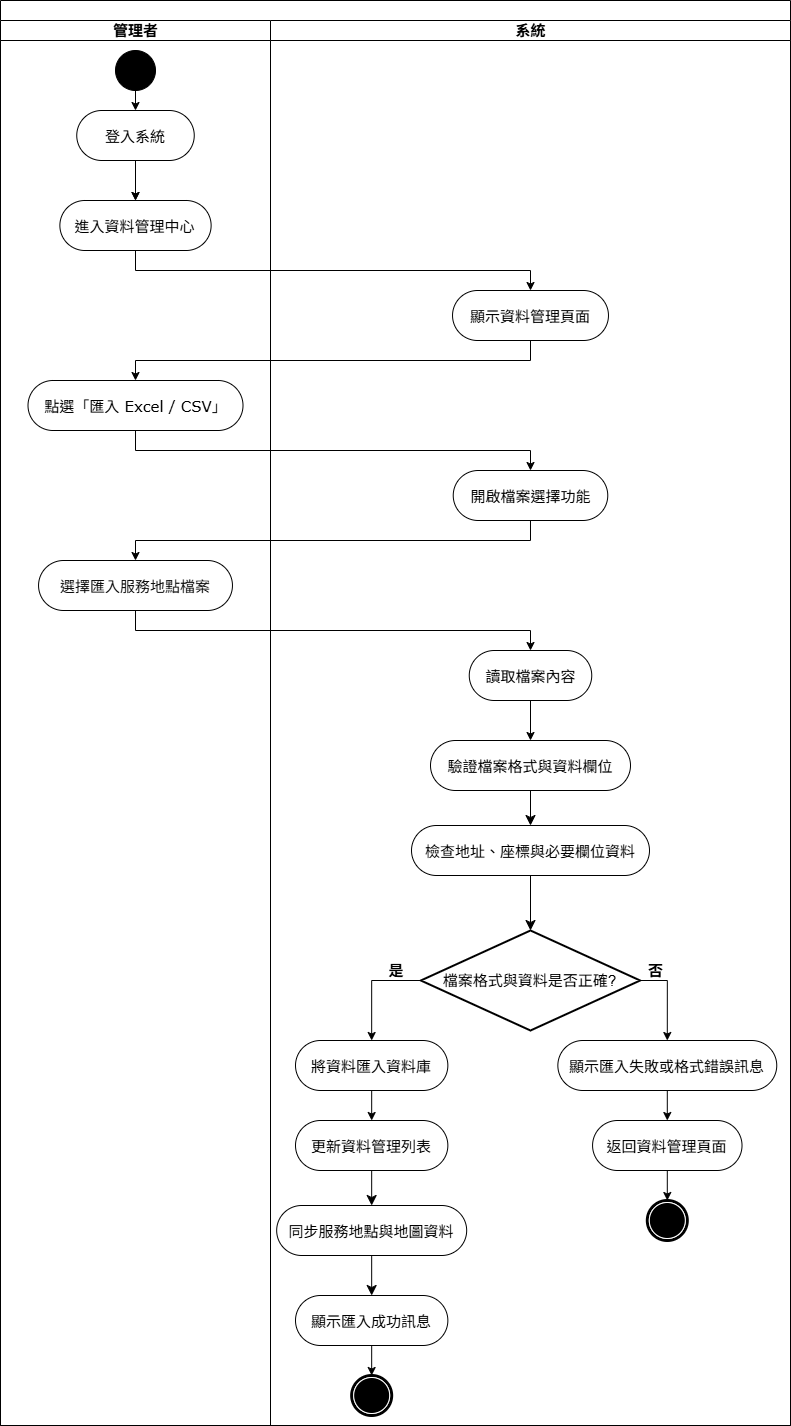

The diagram above was exported from draw.io. Its source (the exported page's mxGraphModel, read from the mxfile embedded in the PNG):
<mxGraphModel dx="2002" dy="1303" grid="0" gridSize="10" guides="1" tooltips="1" connect="1" arrows="1" fold="1" page="0" pageScale="1" pageWidth="850" pageHeight="1100" background="none" math="0" shadow="0">
  <root>
    <mxCell id="1mWsV10wg0aubPp5vNd5-0" />
    <mxCell id="1mWsV10wg0aubPp5vNd5-1" parent="1mWsV10wg0aubPp5vNd5-0" />
    <mxCell id="1mWsV10wg0aubPp5vNd5-2" parent="1mWsV10wg0aubPp5vNd5-1" style="swimlane;html=1;childLayout=stackLayout;startSize=20;rounded=0;shadow=0;comic=0;labelBackgroundColor=none;strokeWidth=1;fontFamily=Verdana;fontSize=14;align=center;" value="" vertex="1">
      <mxGeometry height="1425" width="790" x="30" y="61" as="geometry">
        <mxRectangle height="40" width="50" x="40" y="10" as="alternateBounds" />
      </mxGeometry>
    </mxCell>
    <mxCell id="1mWsV10wg0aubPp5vNd5-12" edge="1" parent="1mWsV10wg0aubPp5vNd5-2" source="1mWsV10wg0aubPp5vNd5-31" style="edgeStyle=orthogonalEdgeStyle;rounded=0;orthogonalLoop=1;jettySize=auto;html=1;exitX=0.5;exitY=1;exitDx=0;exitDy=0;entryX=0.5;entryY=0;entryDx=0;entryDy=0;" target="1mWsV10wg0aubPp5vNd5-7">
      <mxGeometry relative="1" as="geometry" />
    </mxCell>
    <mxCell id="1mWsV10wg0aubPp5vNd5-3" parent="1mWsV10wg0aubPp5vNd5-2" style="swimlane;html=1;startSize=20;fontSize=15;" value="管理者" vertex="1">
      <mxGeometry height="1405" width="270" y="20" as="geometry" />
    </mxCell>
    <mxCell id="1mWsV10wg0aubPp5vNd5-4" edge="1" parent="1mWsV10wg0aubPp5vNd5-3" source="1mWsV10wg0aubPp5vNd5-5" style="edgeStyle=orthogonalEdgeStyle;rounded=0;orthogonalLoop=1;jettySize=auto;html=1;exitX=0.5;exitY=1;exitDx=0;exitDy=0;entryX=0.5;entryY=0;entryDx=0;entryDy=0;" target="1mWsV10wg0aubPp5vNd5-9">
      <mxGeometry relative="1" as="geometry" />
    </mxCell>
    <mxCell id="1mWsV10wg0aubPp5vNd5-5" parent="1mWsV10wg0aubPp5vNd5-3" style="ellipse;whiteSpace=wrap;html=1;rounded=0;shadow=0;comic=0;labelBackgroundColor=none;strokeWidth=1;fillColor=#000000;fontFamily=Verdana;fontSize=12;align=center;" value="" vertex="1">
      <mxGeometry height="40" width="40" x="115" y="30" as="geometry" />
    </mxCell>
    <mxCell id="1mWsV10wg0aubPp5vNd5-8" parent="1mWsV10wg0aubPp5vNd5-3" style="rounded=1;whiteSpace=wrap;html=1;shadow=0;comic=0;labelBackgroundColor=none;strokeWidth=1;fontFamily=Verdana;fontSize=15;align=center;arcSize=50;" value="&lt;font&gt;點選「匯入 Excel / CSV」&lt;/font&gt;" vertex="1">
      <mxGeometry height="50" width="214.99" x="27.509999999999998" y="360" as="geometry" />
    </mxCell>
    <mxCell id="O9fTK3akLRKj0BQ-uzhK-3" edge="1" parent="1mWsV10wg0aubPp5vNd5-3" source="1mWsV10wg0aubPp5vNd5-9" style="edgeStyle=orthogonalEdgeStyle;rounded=0;orthogonalLoop=1;jettySize=auto;html=1;fontFamily=Verdana;fontSize=14;fontColor=default;fontStyle=1;labelBackgroundColor=none;" target="1mWsV10wg0aubPp5vNd5-31" value="">
      <mxGeometry relative="1" as="geometry" />
    </mxCell>
    <mxCell id="1mWsV10wg0aubPp5vNd5-9" parent="1mWsV10wg0aubPp5vNd5-3" style="rounded=1;whiteSpace=wrap;html=1;shadow=0;comic=0;labelBackgroundColor=none;strokeWidth=1;fontFamily=Verdana;fontSize=15;align=center;arcSize=50;" value="登入系統" vertex="1">
      <mxGeometry height="50" width="117.5" x="76.25" y="90" as="geometry" />
    </mxCell>
    <mxCell id="1mWsV10wg0aubPp5vNd5-31" parent="1mWsV10wg0aubPp5vNd5-3" style="rounded=1;whiteSpace=wrap;html=1;shadow=0;comic=0;labelBackgroundColor=none;strokeWidth=1;fontFamily=Verdana;fontSize=15;align=center;arcSize=50;" value="&lt;font&gt;進入資料管理中心&lt;/font&gt;" vertex="1">
      <mxGeometry height="50" width="151.24" x="59.379999999999995" y="180" as="geometry" />
    </mxCell>
    <mxCell id="1mWsV10wg0aubPp5vNd5-11" edge="1" parent="1mWsV10wg0aubPp5vNd5-3" source="1mWsV10wg0aubPp5vNd5-9" style="edgeStyle=orthogonalEdgeStyle;rounded=0;orthogonalLoop=1;jettySize=auto;html=1;exitX=0.5;exitY=1;exitDx=0;exitDy=0;entryX=0.5;entryY=0;entryDx=0;entryDy=0;" target="1mWsV10wg0aubPp5vNd5-31">
      <mxGeometry relative="1" as="geometry" />
    </mxCell>
    <mxCell id="Ws7SIk383f9Nf5LtLLZv-2" parent="1mWsV10wg0aubPp5vNd5-3" style="rounded=1;whiteSpace=wrap;html=1;shadow=0;comic=0;labelBackgroundColor=none;strokeWidth=1;fontFamily=Verdana;fontSize=15;align=center;arcSize=50;" value="&lt;span data-start=&quot;666&quot; data-end=&quot;682&quot; style=&quot;box-sizing: border-box; border: 0px solid rgba(13, 13, 13, 0.05); margin: 0px; padding: 0px; color: rgb(13, 13, 13); --tw-font-weight: 600; text-align: start; background-color: rgb(255, 255, 255);&quot;&gt;&lt;font face=&quot;Verdana&quot;&gt;選擇匯入服務地點檔案&lt;/font&gt;&lt;/span&gt;" vertex="1">
      <mxGeometry height="50" width="193.91" x="38.050000000000004" y="540" as="geometry" />
    </mxCell>
    <mxCell id="Ws7SIk383f9Nf5LtLLZv-0" edge="1" parent="1mWsV10wg0aubPp5vNd5-2" source="1mWsV10wg0aubPp5vNd5-7" style="edgeStyle=orthogonalEdgeStyle;rounded=0;orthogonalLoop=1;jettySize=auto;html=1;exitX=0.5;exitY=1;exitDx=0;exitDy=0;entryX=0.5;entryY=0;entryDx=0;entryDy=0;fontFamily=Verdana;fontSize=14;fontColor=default;fontStyle=1;labelBackgroundColor=none;" target="1mWsV10wg0aubPp5vNd5-8">
      <mxGeometry relative="1" as="geometry" />
    </mxCell>
    <mxCell id="Ws7SIk383f9Nf5LtLLZv-1" edge="1" parent="1mWsV10wg0aubPp5vNd5-2" source="1mWsV10wg0aubPp5vNd5-8" style="edgeStyle=orthogonalEdgeStyle;rounded=0;orthogonalLoop=1;jettySize=auto;html=1;exitX=0.5;exitY=1;exitDx=0;exitDy=0;entryX=0.5;entryY=0;entryDx=0;entryDy=0;fontFamily=Verdana;fontSize=14;fontColor=default;fontStyle=1;labelBackgroundColor=none;" target="1mWsV10wg0aubPp5vNd5-28">
      <mxGeometry relative="1" as="geometry" />
    </mxCell>
    <mxCell id="Ws7SIk383f9Nf5LtLLZv-3" edge="1" parent="1mWsV10wg0aubPp5vNd5-2" source="1mWsV10wg0aubPp5vNd5-28" style="edgeStyle=orthogonalEdgeStyle;rounded=0;orthogonalLoop=1;jettySize=auto;html=1;exitX=0.5;exitY=1;exitDx=0;exitDy=0;entryX=0.5;entryY=0;entryDx=0;entryDy=0;fontFamily=Verdana;fontSize=14;fontColor=default;fontStyle=1;labelBackgroundColor=none;" target="Ws7SIk383f9Nf5LtLLZv-2">
      <mxGeometry relative="1" as="geometry" />
    </mxCell>
    <mxCell id="RLkkjfw5NLHL2BC3Tg08-0" edge="1" parent="1mWsV10wg0aubPp5vNd5-2" source="Ws7SIk383f9Nf5LtLLZv-2" style="edgeStyle=orthogonalEdgeStyle;rounded=0;orthogonalLoop=1;jettySize=auto;html=1;exitX=0.5;exitY=1;exitDx=0;exitDy=0;entryX=0.5;entryY=0;entryDx=0;entryDy=0;fontFamily=Verdana;fontSize=14;fontColor=default;fontStyle=1;labelBackgroundColor=none;" target="1mWsV10wg0aubPp5vNd5-14">
      <mxGeometry relative="1" as="geometry" />
    </mxCell>
    <mxCell id="1mWsV10wg0aubPp5vNd5-13" parent="1mWsV10wg0aubPp5vNd5-2" style="swimlane;html=1;startSize=20;fontSize=15;" value="系統" vertex="1">
      <mxGeometry height="1405" width="520" x="270" y="20" as="geometry" />
    </mxCell>
    <mxCell id="1mWsV10wg0aubPp5vNd5-28" parent="1mWsV10wg0aubPp5vNd5-13" style="rounded=1;whiteSpace=wrap;html=1;shadow=0;comic=0;labelBackgroundColor=none;strokeWidth=1;fontFamily=Verdana;fontSize=15;align=center;arcSize=50;" value="開啟檔案選擇功能" vertex="1">
      <mxGeometry height="50" width="154.53" x="182.73" y="450" as="geometry" />
    </mxCell>
    <mxCell id="1mWsV10wg0aubPp5vNd5-7" parent="1mWsV10wg0aubPp5vNd5-13" style="rounded=1;whiteSpace=wrap;html=1;shadow=0;comic=0;labelBackgroundColor=none;strokeWidth=1;fontFamily=Verdana;fontSize=15;align=center;arcSize=50;" value="&lt;font&gt;顯示資料管理頁面&lt;/font&gt;" vertex="1">
      <mxGeometry height="50" width="155.94" x="182.03" y="270" as="geometry" />
    </mxCell>
    <mxCell id="RLkkjfw5NLHL2BC3Tg08-2" edge="1" parent="1mWsV10wg0aubPp5vNd5-13" source="1mWsV10wg0aubPp5vNd5-14" style="edgeStyle=orthogonalEdgeStyle;rounded=0;orthogonalLoop=1;jettySize=auto;html=1;exitX=0.5;exitY=1;exitDx=0;exitDy=0;entryX=0.5;entryY=0;entryDx=0;entryDy=0;fontFamily=Verdana;fontSize=14;fontColor=default;fontStyle=1;labelBackgroundColor=none;" target="RLkkjfw5NLHL2BC3Tg08-1">
      <mxGeometry relative="1" as="geometry" />
    </mxCell>
    <mxCell id="1mWsV10wg0aubPp5vNd5-14" parent="1mWsV10wg0aubPp5vNd5-13" style="rounded=1;whiteSpace=wrap;html=1;shadow=0;comic=0;labelBackgroundColor=none;strokeWidth=1;fontFamily=Verdana;fontSize=15;align=center;arcSize=50;" value="讀取檔案內容" vertex="1">
      <mxGeometry height="50" width="122.5" x="198.75" y="630" as="geometry" />
    </mxCell>
    <mxCell id="RLkkjfw5NLHL2BC3Tg08-8" edge="1" parent="1mWsV10wg0aubPp5vNd5-13" source="1mWsV10wg0aubPp5vNd5-17" style="edgeStyle=orthogonalEdgeStyle;rounded=0;orthogonalLoop=1;jettySize=auto;html=1;exitX=0;exitY=0.5;exitDx=0;exitDy=0;exitPerimeter=0;entryX=0.5;entryY=0;entryDx=0;entryDy=0;fontFamily=Verdana;fontSize=14;fontColor=default;fontStyle=1;labelBackgroundColor=none;" target="1mWsV10wg0aubPp5vNd5-20">
      <mxGeometry relative="1" as="geometry" />
    </mxCell>
    <mxCell id="RLkkjfw5NLHL2BC3Tg08-15" edge="1" parent="1mWsV10wg0aubPp5vNd5-13" source="1mWsV10wg0aubPp5vNd5-17" style="edgeStyle=orthogonalEdgeStyle;rounded=0;orthogonalLoop=1;jettySize=auto;html=1;exitX=1;exitY=0.5;exitDx=0;exitDy=0;exitPerimeter=0;entryX=0.5;entryY=0;entryDx=0;entryDy=0;fontFamily=Verdana;fontSize=14;fontColor=default;fontStyle=1;labelBackgroundColor=none;" target="1mWsV10wg0aubPp5vNd5-22">
      <mxGeometry relative="1" as="geometry" />
    </mxCell>
    <mxCell id="1mWsV10wg0aubPp5vNd5-17" parent="1mWsV10wg0aubPp5vNd5-13" style="strokeWidth=2;html=1;shape=mxgraph.flowchart.decision;whiteSpace=wrap;fontSize=15;" value="檔案格式與資料是否正確?" vertex="1">
      <mxGeometry height="100" width="219.29" x="150.35" y="910" as="geometry" />
    </mxCell>
    <mxCell id="RLkkjfw5NLHL2BC3Tg08-9" edge="1" parent="1mWsV10wg0aubPp5vNd5-13" source="1mWsV10wg0aubPp5vNd5-20" style="edgeStyle=orthogonalEdgeStyle;rounded=0;orthogonalLoop=1;jettySize=auto;html=1;exitX=0.5;exitY=1;exitDx=0;exitDy=0;entryX=0.5;entryY=0;entryDx=0;entryDy=0;fontFamily=Verdana;fontSize=14;fontColor=default;fontStyle=1;labelBackgroundColor=none;" target="1mWsV10wg0aubPp5vNd5-24">
      <mxGeometry relative="1" as="geometry" />
    </mxCell>
    <mxCell id="1mWsV10wg0aubPp5vNd5-20" parent="1mWsV10wg0aubPp5vNd5-13" style="rounded=1;whiteSpace=wrap;html=1;shadow=0;comic=0;labelBackgroundColor=none;strokeWidth=1;fontFamily=Verdana;fontSize=15;align=center;arcSize=50;" value="將資料匯入資料庫" vertex="1">
      <mxGeometry height="50" width="152.35" x="25" y="1020" as="geometry" />
    </mxCell>
    <mxCell id="RLkkjfw5NLHL2BC3Tg08-16" edge="1" parent="1mWsV10wg0aubPp5vNd5-13" source="1mWsV10wg0aubPp5vNd5-22" style="edgeStyle=orthogonalEdgeStyle;rounded=0;orthogonalLoop=1;jettySize=auto;html=1;exitX=0.5;exitY=1;exitDx=0;exitDy=0;entryX=0.5;entryY=0;entryDx=0;entryDy=0;fontFamily=Verdana;fontSize=14;fontColor=default;fontStyle=1;labelBackgroundColor=none;" target="1mWsV10wg0aubPp5vNd5-26">
      <mxGeometry relative="1" as="geometry" />
    </mxCell>
    <mxCell id="1mWsV10wg0aubPp5vNd5-22" parent="1mWsV10wg0aubPp5vNd5-13" style="rounded=1;whiteSpace=wrap;html=1;shadow=0;comic=0;labelBackgroundColor=none;strokeWidth=1;fontFamily=Verdana;fontSize=15;align=center;arcSize=50;" value="顯示匯入失敗或格式錯誤訊息" vertex="1">
      <mxGeometry height="50" width="218.9" x="287.35" y="1020" as="geometry" />
    </mxCell>
    <mxCell id="_CPfrQy161kAU2eV6L_d-6" edge="1" parent="1mWsV10wg0aubPp5vNd5-13" source="1mWsV10wg0aubPp5vNd5-24" style="edgeStyle=none;curved=1;rounded=0;orthogonalLoop=1;jettySize=auto;html=1;entryX=0.5;entryY=0;entryDx=0;entryDy=0;fontSize=12;startSize=8;endSize=8;" target="_CPfrQy161kAU2eV6L_d-3">
      <mxGeometry relative="1" as="geometry" />
    </mxCell>
    <mxCell id="1mWsV10wg0aubPp5vNd5-24" parent="1mWsV10wg0aubPp5vNd5-13" style="rounded=1;whiteSpace=wrap;html=1;shadow=0;comic=0;labelBackgroundColor=none;strokeWidth=1;fontFamily=Verdana;fontSize=15;align=center;arcSize=50;" value="更新資料管理列表" vertex="1">
      <mxGeometry height="50" width="152.35" x="25" y="1100" as="geometry" />
    </mxCell>
    <mxCell id="RLkkjfw5NLHL2BC3Tg08-17" edge="1" parent="1mWsV10wg0aubPp5vNd5-13" source="1mWsV10wg0aubPp5vNd5-26" style="edgeStyle=orthogonalEdgeStyle;rounded=0;orthogonalLoop=1;jettySize=auto;html=1;exitX=0.5;exitY=1;exitDx=0;exitDy=0;entryX=0.5;entryY=0;entryDx=0;entryDy=0;fontFamily=Verdana;fontSize=14;fontColor=default;fontStyle=1;labelBackgroundColor=none;" target="1mWsV10wg0aubPp5vNd5-30">
      <mxGeometry relative="1" as="geometry" />
    </mxCell>
    <mxCell id="1mWsV10wg0aubPp5vNd5-26" parent="1mWsV10wg0aubPp5vNd5-13" style="rounded=1;whiteSpace=wrap;html=1;shadow=0;comic=0;labelBackgroundColor=none;strokeWidth=1;fontFamily=Verdana;fontSize=15;align=center;arcSize=50;" value="返回資料管理頁面" vertex="1">
      <mxGeometry height="50" width="149.45" x="322.07000000000005" y="1100" as="geometry" />
    </mxCell>
    <mxCell id="1mWsV10wg0aubPp5vNd5-29" parent="1mWsV10wg0aubPp5vNd5-13" style="shape=mxgraph.bpmn.shape;html=1;verticalLabelPosition=bottom;labelBackgroundColor=#ffffff;verticalAlign=top;perimeter=ellipsePerimeter;outline=end;symbol=terminate;rounded=0;shadow=0;comic=0;strokeWidth=1;fontFamily=Verdana;fontSize=12;align=center;" value="" vertex="1">
      <mxGeometry height="40" width="40" x="81.17000000000002" y="1355" as="geometry" />
    </mxCell>
    <mxCell id="1mWsV10wg0aubPp5vNd5-30" parent="1mWsV10wg0aubPp5vNd5-13" style="shape=mxgraph.bpmn.shape;html=1;verticalLabelPosition=bottom;labelBackgroundColor=#ffffff;verticalAlign=top;perimeter=ellipsePerimeter;outline=end;symbol=terminate;rounded=0;shadow=0;comic=0;strokeWidth=1;fontFamily=Verdana;fontSize=12;align=center;" value="" vertex="1">
      <mxGeometry height="40" width="40" x="376.8" y="1180" as="geometry" />
    </mxCell>
    <mxCell id="_CPfrQy161kAU2eV6L_d-1" edge="1" parent="1mWsV10wg0aubPp5vNd5-13" source="RLkkjfw5NLHL2BC3Tg08-1" style="edgeStyle=none;curved=1;rounded=0;orthogonalLoop=1;jettySize=auto;html=1;entryX=0.5;entryY=0;entryDx=0;entryDy=0;fontSize=12;startSize=8;endSize=8;" target="_CPfrQy161kAU2eV6L_d-0">
      <mxGeometry relative="1" as="geometry" />
    </mxCell>
    <mxCell id="RLkkjfw5NLHL2BC3Tg08-1" parent="1mWsV10wg0aubPp5vNd5-13" style="rounded=1;whiteSpace=wrap;html=1;shadow=0;comic=0;labelBackgroundColor=none;strokeWidth=1;fontFamily=Verdana;fontSize=15;align=center;arcSize=50;" value="驗證檔案格式與資料欄位" vertex="1">
      <mxGeometry height="50" width="200" x="160" y="720" as="geometry" />
    </mxCell>
    <mxCell id="RLkkjfw5NLHL2BC3Tg08-11" edge="1" parent="1mWsV10wg0aubPp5vNd5-13" source="RLkkjfw5NLHL2BC3Tg08-7" style="edgeStyle=orthogonalEdgeStyle;rounded=0;orthogonalLoop=1;jettySize=auto;html=1;exitX=0.5;exitY=1;exitDx=0;exitDy=0;entryX=0.5;entryY=0;entryDx=0;entryDy=0;fontFamily=Verdana;fontSize=14;fontColor=default;fontStyle=1;labelBackgroundColor=none;" target="1mWsV10wg0aubPp5vNd5-29">
      <mxGeometry relative="1" as="geometry" />
    </mxCell>
    <mxCell id="RLkkjfw5NLHL2BC3Tg08-7" parent="1mWsV10wg0aubPp5vNd5-13" style="rounded=1;whiteSpace=wrap;html=1;shadow=0;comic=0;labelBackgroundColor=none;strokeWidth=1;fontFamily=Verdana;fontSize=15;align=center;arcSize=50;" value="顯示匯入成功訊息" vertex="1">
      <mxGeometry height="50" width="152.35" x="25" y="1275" as="geometry" />
    </mxCell>
    <mxCell id="asIcpYpbnU32Z8D5Cz8l-0" parent="1mWsV10wg0aubPp5vNd5-13" style="text;html=1;whiteSpace=wrap;strokeColor=none;fillColor=none;align=center;verticalAlign=middle;rounded=0;fontFamily=Verdana;fontSize=15;fontColor=default;fontStyle=1;labelBackgroundColor=none;" value="否" vertex="1">
      <mxGeometry height="20" width="30.56" x="369.64" y="939" as="geometry" />
    </mxCell>
    <mxCell id="kOy8ScauPYRsZrPlvvDq-0" parent="1mWsV10wg0aubPp5vNd5-13" style="text;html=1;whiteSpace=wrap;strokeColor=none;fillColor=none;align=center;verticalAlign=middle;rounded=0;fontFamily=Verdana;fontSize=15;fontColor=default;fontStyle=1;labelBackgroundColor=none;" value="是" vertex="1">
      <mxGeometry height="20" width="40.35" x="106" y="939" as="geometry" />
    </mxCell>
    <mxCell id="_CPfrQy161kAU2eV6L_d-0" parent="1mWsV10wg0aubPp5vNd5-13" style="rounded=1;whiteSpace=wrap;html=1;shadow=0;comic=0;labelBackgroundColor=none;strokeWidth=1;fontFamily=Verdana;fontSize=15;align=center;arcSize=50;" value="檢查地址、座標與必要欄位資料" vertex="1">
      <mxGeometry height="50" width="238" x="141" y="805" as="geometry" />
    </mxCell>
    <mxCell id="_CPfrQy161kAU2eV6L_d-2" edge="1" parent="1mWsV10wg0aubPp5vNd5-13" source="_CPfrQy161kAU2eV6L_d-0" style="edgeStyle=none;curved=1;rounded=0;orthogonalLoop=1;jettySize=auto;html=1;exitX=0.5;exitY=1;exitDx=0;exitDy=0;entryX=0.5;entryY=0;entryDx=0;entryDy=0;entryPerimeter=0;fontSize=12;startSize=8;endSize=8;" target="1mWsV10wg0aubPp5vNd5-17">
      <mxGeometry relative="1" as="geometry" />
    </mxCell>
    <mxCell id="_CPfrQy161kAU2eV6L_d-7" edge="1" parent="1mWsV10wg0aubPp5vNd5-13" source="_CPfrQy161kAU2eV6L_d-3" style="edgeStyle=none;curved=1;rounded=0;orthogonalLoop=1;jettySize=auto;html=1;entryX=0.5;entryY=0;entryDx=0;entryDy=0;fontSize=12;startSize=8;endSize=8;" target="RLkkjfw5NLHL2BC3Tg08-7">
      <mxGeometry relative="1" as="geometry" />
    </mxCell>
    <mxCell id="_CPfrQy161kAU2eV6L_d-3" parent="1mWsV10wg0aubPp5vNd5-13" style="rounded=1;whiteSpace=wrap;html=1;shadow=0;comic=0;labelBackgroundColor=none;strokeWidth=1;fontFamily=Verdana;fontSize=15;align=center;arcSize=50;" value="同步服務地點與地圖資料" vertex="1">
      <mxGeometry height="50" width="190" x="6.170000000000002" y="1185" as="geometry" />
    </mxCell>
  </root>
</mxGraphModel>